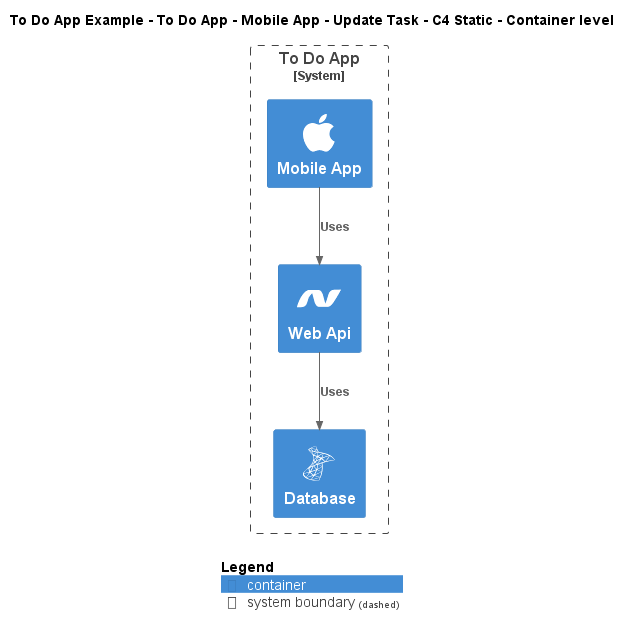

The diagram above was rendered by PlantUML. Its source (embedded in the PNG):
@startuml
!include ..\..\..\..\..\..\..\.c4s\C4_Container.puml

!define ICONS https://raw.githubusercontent.com/tupadr3/plantuml-icon-font-sprites/refs/heads/main/icons

!include ICONS/font-awesome-5/apple.puml
!include ICONS/devicons/dotnet.puml
!include ICONS/devicons/msql_server.puml

AddElementTag("c4interflow:lifecycle:new", $bgColor=green, $fontColor=#ffffff, $borderColor=green, $shadowing="False")
AddElementTag("c4interflow:lifecycle:changed", $bgColor=orange, $fontColor=#ffffff, $borderColor=orange, $shadowing="False")
AddElementTag("c4interflow:lifecycle:removed", $bgColor=red, $fontColor=#ffffff, $borderColor=red, $shadowing="False")

AddRelTag("c4interflow:lifecycle:new", $textColor=green, $lineColor=green)
AddRelTag("c4interflow:lifecycle:changed", $textColor=orange, $lineColor=orange)
AddRelTag("c4interflow:lifecycle:removed", $textColor=red, $lineColor=red)

SHOW_PERSON_PORTRAIT()
LAYOUT_TOP_DOWN()

skinparam linetype polyline

title To Do App Example - To Do App - Mobile App - Update Task - C4 Static - Container level


System_Boundary(ToDoAppExample.SoftwareSystems.ToDoApp, "To Do App") {
    Container(ToDoAppExample.SoftwareSystems.ToDoApp.Containers.MobileApp, "Mobile App", "", "", "apple")
    Container(ToDoAppExample.SoftwareSystems.ToDoApp.Containers.WebApi, "Web Api", "", "", "dotnet")
    Container(ToDoAppExample.SoftwareSystems.ToDoApp.Containers.Database, "Database", "", "", "msql_server")
}

Rel(ToDoAppExample.SoftwareSystems.ToDoApp.Containers.MobileApp, ToDoAppExample.SoftwareSystems.ToDoApp.Containers.WebApi, "Uses")
Rel(ToDoAppExample.SoftwareSystems.ToDoApp.Containers.WebApi, ToDoAppExample.SoftwareSystems.ToDoApp.Containers.Database, "Uses")


SHOW_LEGEND()
@enduml